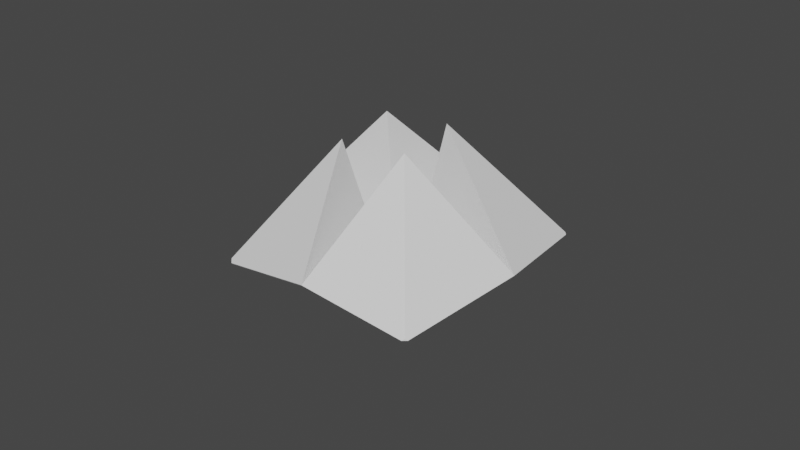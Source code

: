 # Source: paper_fortune_teller_origin.blend  (saved by Blender 4.0.36; exported with 4.5.12 LTS)
import bpy
from mathutils import Matrix  # noqa: F401  (used for matrix-valued properties, if any)

bpy.ops.wm.read_factory_settings(use_empty=True)
scene = bpy.context.scene
scene.name = 'Scene'

# ---- collections
col_collection = bpy.data.collections.new('Collection'); scene.collection.children.link(col_collection)

# ---- world
world_world = bpy.data.worlds.new('World'); scene.world = world_world
world_world.use_nodes = True; world_world.node_tree.nodes.clear()
_N = world_world.node_tree.nodes; _L = world_world.node_tree.links
n0 = _N.new('ShaderNodeOutputWorld'); n0.name = 'World Output'; n0.location = (300, 300)
n1 = _N.new('ShaderNodeBackground'); n1.name = 'Background'; n1.location = (10, 300)
n1.inputs[0].default_value = (0.05088, 0.05088, 0.05088, 1.0)
_L.new(n1.outputs[0], n0.inputs[0])
n0.is_active_output = True
world_world.color = (0.05088, 0.05088, 0.05088)
world_world.use_sun_shadow = False
world_world.sun_shadow_jitter_overblur = 0.0

# ---- meshes
me_cone_004 = bpy.data.meshes.new('Cone.004')
me_cone_004.from_pydata([(0.8597, 1.123, 0.0), (1.123, -0.8597, 0.0), (-0.02784, 0.006622, -0.9374), (0.5996, 0.07331, 1.122), (-1.123, 0.8597, 0.0), (-0.1434, 0.4597, 1.122), (-0.8597, -1.123, 0.0), (-0.4597, -0.1434, 1.122), (0.2833, -0.5298, 1.122), (0.8526, 1.113, -0.01578), (1.113, -0.8526, -0.01578), (-0.02784, 0.006622, -0.9574), (0.6039, 0.07304, 1.106), (-1.113, 0.8526, -0.01578), (-0.1432, 0.464, 1.106), (-0.8526, -1.113, -0.01578), (-0.464, -0.1432, 1.106), (0.283, -0.5341, 1.106), (-0.2002, 1.708, -0.1052), (-0.2446, 1.702, -0.1052), (-0.2237, 1.703, -0.08902), (-0.2427, 1.686, -0.1179), (-0.1983, 1.692, -0.1179), (-0.2218, 1.688, -0.1016), (-1.6, -0.1714, -0.2477), (-1.591, -0.2399, -0.2477), (-1.592, -0.2075, -0.2247), (-1.575, -0.238, -0.2604), (-1.584, -0.1695, -0.2604), (-1.577, -0.2056, -0.2372), (0.2022, -1.69, -0.2448), (0.2945, -1.677, -0.2443), (0.2505, -1.681, -0.2137), (0.2926, -1.661, -0.2571), (0.2003, -1.675, -0.2576), (0.2487, -1.666, -0.2262), (1.643, 0.08912, -0.2484), (1.638, 0.1477, -0.2495), (1.638, 0.1211, -0.2295), (1.623, 0.1459, -0.2622), (1.628, 0.08722, -0.2611), (1.623, 0.1192, -0.242)], [], [(36, 38, 3, 1), (36, 1, 10, 40), (1, 3, 2), (2, 3, 0), (18, 20, 5, 0), (18, 0, 9, 22), (0, 5, 2), (2, 5, 4), (24, 26, 7, 4), (24, 4, 13, 28), (4, 7, 2), (2, 7, 6), (30, 6, 15, 34), (1, 8, 32, 31), (6, 8, 2), (2, 8, 1), (41, 40, 10, 12), (10, 11, 12), (11, 9, 12), (23, 22, 9, 14), (9, 11, 14), (11, 13, 14), (29, 28, 13, 16), (13, 11, 16), (11, 15, 16), (10, 33, 35, 17), (15, 11, 17), (11, 10, 17), (0, 3, 38, 37), (9, 39, 41, 12), (4, 5, 20, 19), (6, 7, 26, 25), (35, 34, 15, 17), (15, 27, 29, 16), (1, 31, 33, 10), (13, 21, 23, 14), (18, 19, 20), (21, 22, 23), (18, 22, 21, 19), (4, 19, 21, 13), (24, 25, 26), (27, 28, 29), (24, 28, 27, 25), (6, 25, 27, 15), (30, 31, 32), (33, 34, 35), (30, 34, 33, 31), (30, 32, 8, 6), (36, 37, 38), (39, 40, 41), (36, 40, 39, 37), (0, 37, 39, 9)])
_uv = me_cone_004.uv_layers.new(name='UVMap')
_uv.uv.foreach_set('vector', [0.4824, 0.2424, 0.4854, 0.25, 0.25, 0.25, 0.25, 0.01, 0.4824, 0.2424, 0.25, 0.01, 0.25, 0.01, 0.4823, 0.2423, 0.25, 0.01, 0.25, 0.25, 0.01, 0.25, 0.01, 0.25, 0.25, 0.25, 0.25, 0.49, 0.4846, 0.2446, 0.4864, 0.25, 0.25, 0.25, 0.25, 0.01, 0.4846, 0.2446, 0.25, 0.01, 0.25, 0.01, 0.4846, 0.2446, 0.25, 0.01, 0.25, 0.25, 0.01, 0.25, 0.01, 0.25, 0.25, 0.25, 0.25, 0.49, 0.4817, 0.2417, 0.4845, 0.25, 0.25, 0.25, 0.25, 0.01, 0.4817, 0.2417, 0.25, 0.01, 0.25, 0.01, 0.4816, 0.2416, 0.25, 0.01, 0.25, 0.25, 0.01, 0.25, 0.01, 0.25, 0.25, 0.25, 0.25, 0.49, 0.479, 0.239, 0.25, 0.01, 0.25, 0.01, 0.4789, 0.2389, 0.25, 0.49, 0.25, 0.25, 0.4827, 0.25, 0.4786, 0.2614, 0.25, 0.01, 0.25, 0.25, 0.01, 0.25, 0.01, 0.25, 0.25, 0.25, 0.25, 0.49, 0.4853, 0.25, 0.4823, 0.2423, 0.25, 0.01, 0.25, 0.25, 0.25, 0.01, 0.01, 0.25, 0.25, 0.25, 0.01, 0.25, 0.25, 0.49, 0.25, 0.25, 0.4864, 0.25, 0.4846, 0.2446, 0.25, 0.01, 0.25, 0.25, 0.25, 0.01, 0.01, 0.25, 0.25, 0.25, 0.01, 0.25, 0.25, 0.49, 0.25, 0.25, 0.4845, 0.25, 0.4816, 0.2416, 0.25, 0.01, 0.25, 0.25, 0.25, 0.01, 0.01, 0.25, 0.25, 0.25, 0.01, 0.25, 0.25, 0.49, 0.25, 0.25, 0.25, 0.49, 0.4785, 0.2615, 0.4826, 0.25, 0.25, 0.25, 0.25, 0.01, 0.01, 0.25, 0.25, 0.25, 0.01, 0.25, 0.25, 0.49, 0.25, 0.25, 0.25, 0.49, 0.25, 0.25, 0.4854, 0.25, 0.4834, 0.2566, 0.25, 0.49, 0.4833, 0.2567, 0.4853, 0.25, 0.25, 0.25, 0.25, 0.49, 0.25, 0.25, 0.4864, 0.25, 0.4846, 0.2554, 0.25, 0.49, 0.25, 0.25, 0.4845, 0.25, 0.4817, 0.2583, 0.4826, 0.25, 0.4789, 0.2389, 0.25, 0.01, 0.25, 0.25, 0.25, 0.49, 0.4817, 0.2583, 0.4845, 0.25, 0.25, 0.25, 0.25, 0.49, 0.4786, 0.2614, 0.4785, 0.2615, 0.25, 0.49, 0.25, 0.49, 0.4846, 0.2554, 0.4864, 0.25, 0.25, 0.25, 0.4846, 0.2446, 0.4928, 0.2528, 0.4864, 0.25, 0.4846, 0.2554, 0.4928, 0.2472, 0.4864, 0.25, 0.4846, 0.2446, 0.4846, 0.2446, 0.4846, 0.2554, 0.4846, 0.2554, 0.25, 0.49, 0.4846, 0.2554, 0.4846, 0.2554, 0.25, 0.49, 0.4817, 0.2417, 0.4939, 0.2539, 0.4845, 0.25, 0.4817, 0.2583, 0.4938, 0.2462, 0.4845, 0.25, 0.4817, 0.2417, 0.4816, 0.2416, 0.4817, 0.2583, 0.4817, 0.2583, 0.25, 0.49, 0.4817, 0.2583, 0.4817, 0.2583, 0.25, 0.49, 0.479, 0.239, 0.4941, 0.2541, 0.4827, 0.25, 0.4785, 0.2615, 0.4943, 0.2457, 0.4826, 0.25, 0.479, 0.239, 0.4789, 0.2389, 0.4785, 0.2615, 0.4786, 0.2614, 0.479, 0.239, 0.4827, 0.25, 0.25, 0.25, 0.25, 0.01, 0.4824, 0.2424, 0.4933, 0.2533, 0.4854, 0.25, 0.4833, 0.2567, 0.4928, 0.2472, 0.4853, 0.25, 0.4824, 0.2424, 0.4823, 0.2423, 0.4833, 0.2567, 0.4834, 0.2566, 0.25, 0.49, 0.4834, 0.2566, 0.4833, 0.2567, 0.25, 0.49])
me_cone_004.update()

# ---- objects
ob_fortuneteller_origin = bpy.data.objects.new('fortuneteller_origin', me_cone_004)

# ---- transforms, parenting, visibility, modifiers, constraints
ob_fortuneteller_origin.location = (0.0, 0.0, 0.0)
ob_fortuneteller_origin.rotation_euler = (0.0, -0.0, 5.365)
ob_fortuneteller_origin.scale = (0.1006, 0.1006, 0.1006)

# ---- collection membership
scene.collection.objects.link(ob_fortuneteller_origin)

# ---- scene / render settings (as saved in the file)
scene.frame_start = 1; scene.frame_end = 250; scene.frame_set(12)
scene.render.engine = 'BLENDER_EEVEE_NEXT'
scene.cycles.sampling_pattern = 'TABULATED_SOBOL'
scene.view_settings.view_transform = 'Filmic'
bpy.context.view_layer.update()

# ---- added for rendering (the .blend has no active camera and no usable light): camera, sun
cam_auto = bpy.data.cameras.new('AutoCamera')
cam_auto.lens = 50.0
cam_auto.sensor_width = 36.0
cam_auto.clip_end = 1000.0
ob_auto_camera = bpy.data.objects.new('AutoCamera', cam_auto)
scene.collection.objects.link(ob_auto_camera)
ob_auto_camera.location = (0.644617, -0.772323, 0.522367)
ob_auto_camera.rotation_euler = (1.09748, -7.21219e-08, 0.694738)
scene.camera = ob_auto_camera
light_auto_sun = bpy.data.lights.new('AutoSun', 'SUN')
light_auto_sun.energy = 3.0
light_auto_sun.angle = 0.0523599
ob_auto_sun = bpy.data.objects.new('AutoSun', light_auto_sun)
scene.collection.objects.link(ob_auto_sun)
ob_auto_sun.rotation_euler = (0.872665, 0.174533, 0.523599)
bpy.context.view_layer.update()
